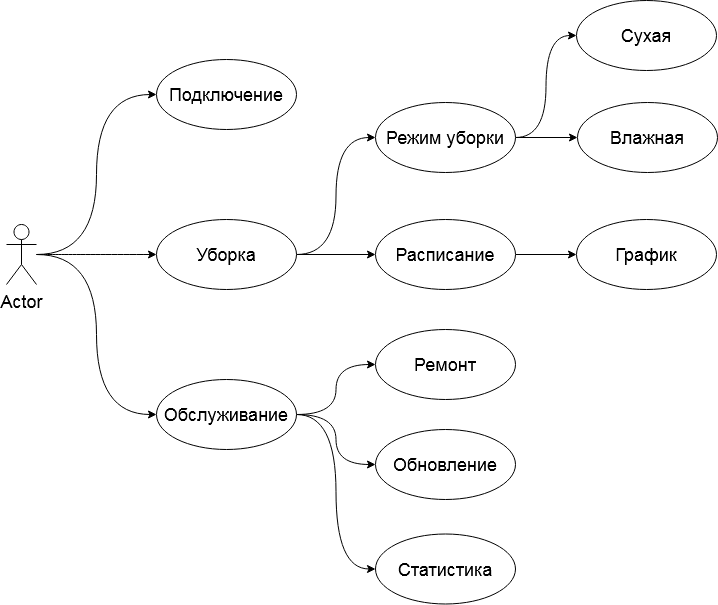

The diagram above was exported from draw.io. Its source (the exported page's mxGraphModel, read from the mxfile embedded in the PNG):
<mxGraphModel dx="1658" dy="883" grid="1" gridSize="10" guides="1" tooltips="1" connect="1" arrows="1" fold="1" page="1" pageScale="1" pageWidth="827" pageHeight="1169" math="0" shadow="0">
  <root>
    <mxCell id="0" />
    <mxCell id="1" parent="0" />
    <mxCell id="9Hp5FfLOveB10cEzz0o3-5" style="edgeStyle=orthogonalEdgeStyle;rounded=0;orthogonalLoop=1;jettySize=auto;html=1;entryX=0;entryY=0.5;entryDx=0;entryDy=0;curved=1;" edge="1" parent="1" source="9Hp5FfLOveB10cEzz0o3-1" target="9Hp5FfLOveB10cEzz0o3-2">
      <mxGeometry relative="1" as="geometry" />
    </mxCell>
    <mxCell id="9Hp5FfLOveB10cEzz0o3-6" style="edgeStyle=orthogonalEdgeStyle;rounded=0;orthogonalLoop=1;jettySize=auto;html=1;entryX=0;entryY=0.5;entryDx=0;entryDy=0;curved=1;" edge="1" parent="1" source="9Hp5FfLOveB10cEzz0o3-1" target="9Hp5FfLOveB10cEzz0o3-3">
      <mxGeometry relative="1" as="geometry" />
    </mxCell>
    <mxCell id="9Hp5FfLOveB10cEzz0o3-7" style="edgeStyle=orthogonalEdgeStyle;rounded=0;orthogonalLoop=1;jettySize=auto;html=1;entryX=0;entryY=0.5;entryDx=0;entryDy=0;curved=1;" edge="1" parent="1" source="9Hp5FfLOveB10cEzz0o3-1" target="9Hp5FfLOveB10cEzz0o3-4">
      <mxGeometry relative="1" as="geometry" />
    </mxCell>
    <mxCell id="9Hp5FfLOveB10cEzz0o3-1" value="&lt;font style=&quot;font-size: 18px;&quot;&gt;Actor&lt;/font&gt;" style="shape=umlActor;verticalLabelPosition=bottom;verticalAlign=top;html=1;" vertex="1" parent="1">
      <mxGeometry x="50" y="275" width="30" height="60" as="geometry" />
    </mxCell>
    <mxCell id="9Hp5FfLOveB10cEzz0o3-2" value="&lt;font style=&quot;font-size: 18px;&quot;&gt;Подключение&lt;/font&gt;" style="ellipse;whiteSpace=wrap;html=1;" vertex="1" parent="1">
      <mxGeometry x="200" y="110" width="140" height="70" as="geometry" />
    </mxCell>
    <mxCell id="9Hp5FfLOveB10cEzz0o3-18" style="edgeStyle=orthogonalEdgeStyle;rounded=0;orthogonalLoop=1;jettySize=auto;html=1;entryX=0;entryY=0.5;entryDx=0;entryDy=0;" edge="1" parent="1" source="9Hp5FfLOveB10cEzz0o3-3" target="9Hp5FfLOveB10cEzz0o3-8">
      <mxGeometry relative="1" as="geometry" />
    </mxCell>
    <mxCell id="9Hp5FfLOveB10cEzz0o3-19" style="edgeStyle=orthogonalEdgeStyle;rounded=0;orthogonalLoop=1;jettySize=auto;html=1;entryX=0;entryY=0.5;entryDx=0;entryDy=0;curved=1;" edge="1" parent="1" source="9Hp5FfLOveB10cEzz0o3-3" target="9Hp5FfLOveB10cEzz0o3-9">
      <mxGeometry relative="1" as="geometry" />
    </mxCell>
    <mxCell id="9Hp5FfLOveB10cEzz0o3-3" value="&lt;font style=&quot;font-size: 18px;&quot;&gt;Уборка&lt;/font&gt;" style="ellipse;whiteSpace=wrap;html=1;" vertex="1" parent="1">
      <mxGeometry x="200" y="270" width="140" height="70" as="geometry" />
    </mxCell>
    <mxCell id="9Hp5FfLOveB10cEzz0o3-23" style="edgeStyle=orthogonalEdgeStyle;rounded=0;orthogonalLoop=1;jettySize=auto;html=1;entryX=0;entryY=0.5;entryDx=0;entryDy=0;curved=1;" edge="1" parent="1" source="9Hp5FfLOveB10cEzz0o3-4" target="9Hp5FfLOveB10cEzz0o3-20">
      <mxGeometry relative="1" as="geometry" />
    </mxCell>
    <mxCell id="9Hp5FfLOveB10cEzz0o3-24" style="edgeStyle=orthogonalEdgeStyle;rounded=0;orthogonalLoop=1;jettySize=auto;html=1;entryX=0;entryY=0.5;entryDx=0;entryDy=0;curved=1;" edge="1" parent="1" source="9Hp5FfLOveB10cEzz0o3-4" target="9Hp5FfLOveB10cEzz0o3-21">
      <mxGeometry relative="1" as="geometry" />
    </mxCell>
    <mxCell id="9Hp5FfLOveB10cEzz0o3-25" style="edgeStyle=orthogonalEdgeStyle;rounded=0;orthogonalLoop=1;jettySize=auto;html=1;entryX=0;entryY=0.5;entryDx=0;entryDy=0;curved=1;" edge="1" parent="1" source="9Hp5FfLOveB10cEzz0o3-4" target="9Hp5FfLOveB10cEzz0o3-22">
      <mxGeometry relative="1" as="geometry" />
    </mxCell>
    <mxCell id="9Hp5FfLOveB10cEzz0o3-4" value="&lt;font style=&quot;font-size: 18px;&quot;&gt;Обслуживание&lt;/font&gt;" style="ellipse;whiteSpace=wrap;html=1;" vertex="1" parent="1">
      <mxGeometry x="200" y="430" width="140" height="70" as="geometry" />
    </mxCell>
    <mxCell id="9Hp5FfLOveB10cEzz0o3-13" style="edgeStyle=orthogonalEdgeStyle;rounded=0;orthogonalLoop=1;jettySize=auto;html=1;entryX=0;entryY=0.5;entryDx=0;entryDy=0;" edge="1" parent="1" source="9Hp5FfLOveB10cEzz0o3-8" target="9Hp5FfLOveB10cEzz0o3-12">
      <mxGeometry relative="1" as="geometry" />
    </mxCell>
    <mxCell id="9Hp5FfLOveB10cEzz0o3-8" value="&lt;font style=&quot;font-size: 18px;&quot;&gt;Расписание&lt;/font&gt;" style="ellipse;whiteSpace=wrap;html=1;" vertex="1" parent="1">
      <mxGeometry x="419" y="270" width="140" height="70" as="geometry" />
    </mxCell>
    <mxCell id="9Hp5FfLOveB10cEzz0o3-16" style="edgeStyle=orthogonalEdgeStyle;rounded=0;orthogonalLoop=1;jettySize=auto;html=1;entryX=0;entryY=0.5;entryDx=0;entryDy=0;" edge="1" parent="1" source="9Hp5FfLOveB10cEzz0o3-9" target="9Hp5FfLOveB10cEzz0o3-14">
      <mxGeometry relative="1" as="geometry" />
    </mxCell>
    <mxCell id="9Hp5FfLOveB10cEzz0o3-17" style="edgeStyle=orthogonalEdgeStyle;rounded=0;orthogonalLoop=1;jettySize=auto;html=1;entryX=0;entryY=0.5;entryDx=0;entryDy=0;curved=1;" edge="1" parent="1" source="9Hp5FfLOveB10cEzz0o3-9" target="9Hp5FfLOveB10cEzz0o3-15">
      <mxGeometry relative="1" as="geometry" />
    </mxCell>
    <mxCell id="9Hp5FfLOveB10cEzz0o3-9" value="&lt;font style=&quot;font-size: 18px;&quot;&gt;Режим уборки&lt;/font&gt;" style="ellipse;whiteSpace=wrap;html=1;" vertex="1" parent="1">
      <mxGeometry x="419" y="153" width="140" height="70" as="geometry" />
    </mxCell>
    <mxCell id="9Hp5FfLOveB10cEzz0o3-12" value="&lt;font style=&quot;font-size: 18px;&quot;&gt;График&lt;/font&gt;" style="ellipse;whiteSpace=wrap;html=1;" vertex="1" parent="1">
      <mxGeometry x="620" y="270" width="140" height="70" as="geometry" />
    </mxCell>
    <mxCell id="9Hp5FfLOveB10cEzz0o3-14" value="&lt;font style=&quot;font-size: 18px;&quot;&gt;Влажная&lt;br&gt;&lt;/font&gt;" style="ellipse;whiteSpace=wrap;html=1;" vertex="1" parent="1">
      <mxGeometry x="621" y="153" width="140" height="70" as="geometry" />
    </mxCell>
    <mxCell id="9Hp5FfLOveB10cEzz0o3-15" value="&lt;font style=&quot;font-size: 18px;&quot;&gt;Сухая&lt;br&gt;&lt;/font&gt;" style="ellipse;whiteSpace=wrap;html=1;" vertex="1" parent="1">
      <mxGeometry x="620" y="51" width="140" height="70" as="geometry" />
    </mxCell>
    <mxCell id="9Hp5FfLOveB10cEzz0o3-20" value="&lt;font style=&quot;font-size: 18px;&quot;&gt;Ремонт&lt;/font&gt;" style="ellipse;whiteSpace=wrap;html=1;" vertex="1" parent="1">
      <mxGeometry x="419" y="380" width="140" height="70" as="geometry" />
    </mxCell>
    <mxCell id="9Hp5FfLOveB10cEzz0o3-21" value="&lt;font style=&quot;font-size: 18px;&quot;&gt;Обновление&lt;/font&gt;" style="ellipse;whiteSpace=wrap;html=1;" vertex="1" parent="1">
      <mxGeometry x="419" y="480" width="140" height="70" as="geometry" />
    </mxCell>
    <mxCell id="9Hp5FfLOveB10cEzz0o3-22" value="&lt;font style=&quot;font-size: 18px;&quot;&gt;Статистика&lt;/font&gt;" style="ellipse;whiteSpace=wrap;html=1;" vertex="1" parent="1">
      <mxGeometry x="419" y="584.5" width="140" height="70" as="geometry" />
    </mxCell>
  </root>
</mxGraphModel>